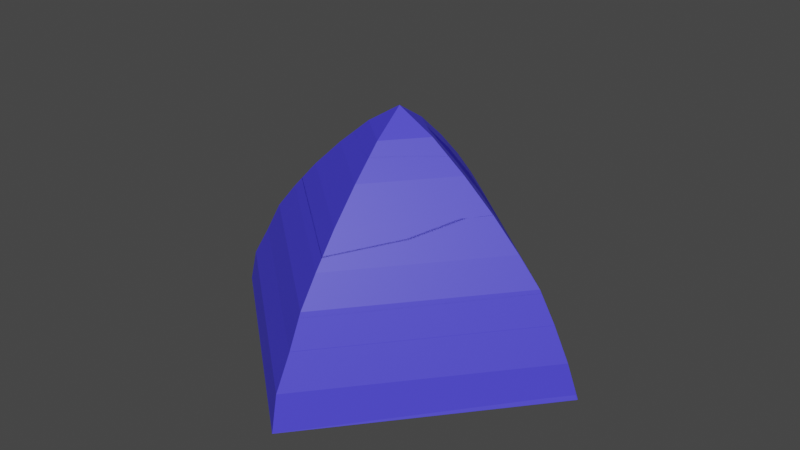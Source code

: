 # Source: tentblue.blend  (saved by Blender 2.93.20; exported with 4.5.12 LTS)
import bpy
from mathutils import Matrix  # noqa: F401  (used for matrix-valued properties, if any)

bpy.ops.wm.read_factory_settings(use_empty=True)
scene = bpy.context.scene
scene.name = 'Scene'

# ---- collections
col_collection = bpy.data.collections.new('Collection'); scene.collection.children.link(col_collection)

# ---- materials (node trees are filled in below, after node groups)
mat_material_1314 = bpy.data.materials.new('Material.1314')
mat_material_1314.use_transparent_shadow = False
mat_material_1313 = bpy.data.materials.new('Material.1313')
mat_material_1313.use_transparent_shadow = False

# ---- material node trees
mat_material_1314.use_nodes = True; mat_material_1314.node_tree.nodes.clear()
_N = mat_material_1314.node_tree.nodes; _L = mat_material_1314.node_tree.links
n0 = _N.new('ShaderNodeBsdfPrincipled'); n0.name = 'Principled BSDF'; n0.location = (10, 300)
n0.distribution = 'GGX'
n0.subsurface_method = 'BURLEY'
n0.inputs[0].default_value = (0.06219, 0.05238, 0.8, 1.0)
n0.inputs[3].default_value = 1.45
n0.inputs[27].default_value = (0.0, 0.0, 0.0, 1.0)
n0.inputs[28].default_value = 1.0
n1 = _N.new('ShaderNodeOutputMaterial'); n1.name = 'Material Output'; n1.location = (300, 300)
_L.new(n0.outputs[0], n1.inputs[0])
n1.is_active_output = True
mat_material_1313.use_nodes = True; mat_material_1313.node_tree.nodes.clear()
_N = mat_material_1313.node_tree.nodes; _L = mat_material_1313.node_tree.links
n0 = _N.new('ShaderNodeBsdfPrincipled'); n0.name = 'Principled BSDF'; n0.location = (10, 300)
n0.distribution = 'GGX'
n0.subsurface_method = 'BURLEY'
n0.inputs[0].default_value = (0.009935, 0.0, 0.6146, 1.0)
n0.inputs[3].default_value = 1.45
n0.inputs[27].default_value = (0.0, 0.0, 0.0, 1.0)
n0.inputs[28].default_value = 1.0
n1 = _N.new('ShaderNodeOutputMaterial'); n1.name = 'Material Output'; n1.location = (300, 300)
_L.new(n0.outputs[0], n1.inputs[0])
n1.is_active_output = True

# ---- world
world_world = bpy.data.worlds.new('World'); scene.world = world_world
world_world.use_nodes = True; world_world.node_tree.nodes.clear()
_N = world_world.node_tree.nodes; _L = world_world.node_tree.links
n0 = _N.new('ShaderNodeOutputWorld'); n0.name = 'World Output'; n0.location = (300, 300)
n1 = _N.new('ShaderNodeBackground'); n1.name = 'Background'; n1.location = (10, 300)
n1.inputs[0].default_value = (0.05088, 0.05088, 0.05088, 1.0)
_L.new(n1.outputs[0], n0.inputs[0])
n0.is_active_output = True
world_world.color = (0.05088, 0.05088, 0.05088)
world_world.use_sun_shadow = False
world_world.sun_shadow_jitter_overblur = 0.0

# ---- meshes
me_sphere_005 = bpy.data.meshes.new('Sphere.005')
me_sphere_005.from_pydata([(0.0, 0.3827, 1.05), (0.0, 0.5556, 0.8809), (0.0, 0.7071, 0.7107), (0.0, 0.8315, 0.5556), (-0.00679, 1.015, 0.1951), (2.421e-09, 1.081, -3.645e-08), (0.1937, -1.002e-07, 1.212), (0.3827, -1.042e-07, 1.05), (0.5556, -1.117e-07, 0.8809), (0.7071, -1.183e-07, 0.7107), (0.8315, -1.238e-07, 0.5556), (0.9235, 6.731e-05, 0.3827), (1.015, -0.00679, 0.1951), (1.081, -1.354e-07, -1.009e-07), (-0.001386, -0.1951, 1.212), (-3.346e-08, -0.3827, 1.05), (-4.857e-08, -0.5556, 0.8809), (-6.182e-08, -0.7071, 0.7107), (-7.269e-08, -0.8315, 0.5556), (6.737e-05, -0.9234, 0.3827), (-0.00679, -1.028, 0.1951), (-9.21e-08, -1.081, -1.653e-07), (-0.004558, -1.015e-07, 1.337), (-0.1965, -6.612e-08, 1.212), (-0.3827, -3.724e-08, 1.05), (-0.5556, -1.457e-08, 0.8809), (-0.7071, 5.303e-09, 0.7107), (-0.8315, 2.161e-08, 0.5556), (-0.9234, 6.747e-05, 0.3827), (-1.028, -0.00679, 0.1951), (-1.081, 5.364e-08, -2.298e-07), (-0.001386, 0.1951, 1.212), (6.761e-05, 0.9235, 0.3827), (0.6742, 0.3337, 0.1951), (0.3337, 0.6742, 0.1951), (0.6667, 0.3333, -8.345e-08), (0.3333, 0.6667, -6.358e-08), (0.2551, 0.1276, 1.05), (0.1276, 0.2551, 1.05), (0.3704, 0.1852, 0.8809), (0.1852, 0.3704, 0.8809), (0.4714, 0.2357, 0.7107), (0.2357, 0.4714, 0.7107), (0.5543, 0.2772, 0.5556), (0.2772, 0.5543, 0.5556), (0.3079, 0.6157, 0.3827), (0.6157, 0.3079, 0.3827), (0.09975, 0.09396, 1.212), (0.09257, 0.1011, 1.212), (0.6667, 0.3333, -8.345e-08), (-3.357e-06, 0.3758, 1.043), (0.0, 0.5483, 0.8741), (0.0, 0.6994, 0.7043), (0.0, 0.823, 0.5503), (-0.0002728, 0.9714, 0.1917), (-0.0003116, 1.073, 0.004891), (0.1875, -1.002e-07, 1.204), (0.3758, -1.042e-07, 1.043), (0.5483, -1.117e-07, 0.8741), (0.6994, -1.183e-07, 0.7043), (0.823, -1.238e-07, 0.5503), (0.9146, -1.278e-07, 0.379), (0.9714, -0.000273, 0.1917), (1.073, -0.0003117, 0.004891), (-0.001369, -0.1889, 1.204), (-3.39e-06, -0.3758, 1.043), (-4.857e-08, -0.5483, 0.8741), (-6.182e-08, -0.6994, 0.7043), (-7.269e-08, -0.823, 0.5502), (-8.077e-08, -0.9146, 0.379), (-8.574e-08, -0.9716, 0.1912), (-9.21e-08, -1.072, 0.004008), (-0.004458, -1.015e-07, 1.327), (-0.1902, -6.612e-08, 1.204), (-0.3758, -3.724e-08, 1.043), (-0.5483, -1.457e-08, 0.8741), (-0.6994, 5.303e-09, 0.7043), (-0.823, 2.161e-08, 0.5502), (-0.9146, 3.373e-08, 0.379), (-0.9716, 4.119e-08, 0.1912), (-1.072, 5.364e-08, 0.004007), (-0.001369, 0.1889, 1.204), (1.615e-07, 0.9146, 0.379), (0.647, 0.3199, 0.1934), (0.3199, 0.647, 0.1934), (0.6599, 0.3261, -0.001368), (0.3261, 0.6599, -0.001368), (0.2495, 0.122, 1.044), (0.122, 0.2495, 1.044), (0.3645, 0.1793, 0.8754), (0.1793, 0.3645, 0.8754), (0.4653, 0.2296, 0.7056), (0.2296, 0.4653, 0.7056), (0.5479, 0.2708, 0.5513), (0.2708, 0.5479, 0.5513), (0.3012, 0.6091, 0.3799), (0.6091, 0.3012, 0.3799), (0.09465, 0.08886, 1.205), (0.08747, 0.09603, 1.205), (0.6577, 0.3289, -8.345e-08)], [(35, 49), (85, 99)], [(33, 46, 11, 12), (35, 33, 12, 13), (31, 22, 6, 47, 48), (37, 47, 6, 7), (39, 37, 7, 8), (41, 39, 8, 9), (43, 41, 9, 10), (46, 43, 10, 11), (11, 10, 18, 19), (12, 11, 19, 20), (13, 12, 20, 21), (6, 22, 14), (7, 6, 14, 15), (8, 7, 15, 16), (9, 8, 16, 17), (10, 9, 17, 18), (15, 14, 23, 24), (16, 15, 24, 25), (17, 16, 25, 26), (18, 17, 26, 27), (19, 18, 27, 28), (20, 19, 28, 29), (21, 20, 29, 30), (14, 22, 23), (28, 27, 3, 32), (29, 28, 32, 4), (30, 29, 4, 5), (23, 22, 31), (24, 23, 31, 0), (25, 24, 0, 1), (26, 25, 1, 2), (27, 26, 2, 3), (32, 3, 44, 45), (45, 44, 43, 46), (3, 2, 42, 44), (44, 42, 41, 43), (2, 1, 40, 42), (42, 40, 39, 41), (1, 0, 38, 40), (40, 38, 37, 39), (0, 31, 48, 38), (38, 48, 47, 37), (5, 4, 34, 36), (36, 34, 33, 35), (4, 32, 45, 34), (34, 45, 46, 33), (21, 30, 5, 13), (83, 62, 61, 96), (85, 63, 62, 83), (81, 98, 97, 56, 72), (87, 57, 56, 97), (89, 58, 57, 87), (91, 59, 58, 89), (93, 60, 59, 91), (96, 61, 60, 93), (61, 69, 68, 60), (62, 70, 69, 61), (63, 71, 70, 62), (56, 64, 72), (57, 65, 64, 56), (58, 66, 65, 57), (59, 67, 66, 58), (60, 68, 67, 59), (65, 74, 73, 64), (66, 75, 74, 65), (67, 76, 75, 66), (68, 77, 76, 67), (69, 78, 77, 68), (70, 79, 78, 69), (71, 80, 79, 70), (64, 73, 72), (78, 82, 53, 77), (79, 54, 82, 78), (80, 55, 54, 79), (73, 81, 72), (74, 50, 81, 73), (75, 51, 50, 74), (76, 52, 51, 75), (77, 53, 52, 76), (82, 95, 94, 53), (95, 96, 93, 94), (53, 94, 92, 52), (94, 93, 91, 92), (52, 92, 90, 51), (92, 91, 89, 90), (51, 90, 88, 50), (90, 89, 87, 88), (50, 88, 98, 81), (88, 87, 97, 98), (55, 86, 84, 54), (86, 85, 83, 84), (54, 84, 95, 82), (84, 83, 96, 95), (71, 63, 55, 80), (5, 36, 86, 55), (35, 13, 63, 85), (36, 35, 85, 86), (13, 5, 55, 63)])
me_sphere_005.polygons.foreach_set('material_index', [0, 0, 0, 0, 0, 0, 0, 0, 0, 0, 0, 0, 0, 0, 0, 0, 0, 0, 0, 0, 0, 0, 0, 0, 0, 0, 0, 0, 0, 0, 0, 0, 0, 1, 0, 1, 0, 1, 0, 1, 0, 1, 0, 1, 0, 1, 1, 0, 0, 0, 0, 0, 0, 0, 0, 0, 0, 0, 0, 0, 0, 0, 0, 0, 0, 0, 0, 0, 0, 0, 0, 0, 0, 0, 0, 0, 0, 0, 0, 0, 1, 0, 1, 0, 1, 0, 1, 0, 1, 0, 1, 0, 1, 1, 0, 0, 1, 1])
_uv = me_sphere_005.uv_layers.new(name='UVMap')
_uv.uv.foreach_set('vector', [0.5833, 0.5625, 0.5833, 0.625, 0.5, 0.625, 0.5, 0.5625, 0.5833, 0.5, 0.5833, 0.5625, 0.5, 0.5625, 0.5, 0.5, 0.75, 0.9375, 0.625, 1.0, 0.5, 0.9375, 0.5833, 0.9375, 0.6667, 0.9375, 0.5833, 0.875, 0.5833, 0.9375, 0.5, 0.9375, 0.5, 0.875, 0.5833, 0.8125, 0.5833, 0.875, 0.5, 0.875, 0.5, 0.8125, 0.5833, 0.75, 0.5833, 0.8125, 0.5, 0.8125, 0.5, 0.75, 0.5833, 0.6875, 0.5833, 0.75, 0.5, 0.75, 0.5, 0.6875, 0.5833, 0.625, 0.5833, 0.6875, 0.5, 0.6875, 0.5, 0.625, 0.5, 0.625, 0.5, 0.6875, 0.25, 0.6875, 0.25, 0.625, 0.5, 0.5625, 0.5, 0.625, 0.25, 0.625, 0.25, 0.5625, 0.5, 0.5, 0.5, 0.5625, 0.25, 0.5625, 0.25, 0.5, 0.5, 0.9375, 0.375, 1.0, 0.25, 0.9375, 0.5, 0.875, 0.5, 0.9375, 0.25, 0.9375, 0.25, 0.875, 0.5, 0.8125, 0.5, 0.875, 0.25, 0.875, 0.25, 0.8125, 0.5, 0.75, 0.5, 0.8125, 0.25, 0.8125, 0.25, 0.75, 0.5, 0.6875, 0.5, 0.75, 0.25, 0.75, 0.25, 0.6875, 0.25, 0.875, 0.25, 0.9375, 8.941e-08, 0.9375, 2.98e-08, 0.875, 0.25, 0.8125, 0.25, 0.875, 2.98e-08, 0.875, 0.0, 0.8125, 0.25, 0.75, 0.25, 0.8125, 0.0, 0.8125, 0.0, 0.75, 0.25, 0.6875, 0.25, 0.75, 0.0, 0.75, 0.0, 0.6875, 0.25, 0.625, 0.25, 0.6875, 0.0, 0.6875, 0.0, 0.625, 0.25, 0.5625, 0.25, 0.625, 0.0, 0.625, 0.0, 0.5625, 0.25, 0.5, 0.25, 0.5625, 0.0, 0.5625, 0.0, 0.5, 0.25, 0.9375, 0.125, 1.0, 8.941e-08, 0.9375, 1.0, 0.625, 1.0, 0.6875, 0.75, 0.6875, 0.75, 0.625, 1.0, 0.5625, 1.0, 0.625, 0.75, 0.625, 0.75, 0.5625, 1.0, 0.5, 1.0, 0.5625, 0.75, 0.5625, 0.75, 0.5, 1.0, 0.9375, 0.875, 1.0, 0.75, 0.9375, 1.0, 0.875, 1.0, 0.9375, 0.75, 0.9375, 0.75, 0.875, 1.0, 0.8125, 1.0, 0.875, 0.75, 0.875, 0.75, 0.8125, 1.0, 0.75, 1.0, 0.8125, 0.75, 0.8125, 0.75, 0.75, 1.0, 0.6875, 1.0, 0.75, 0.75, 0.75, 0.75, 0.6875, 0.75, 0.625, 0.75, 0.6875, 0.6667, 0.6875, 0.6667, 0.625, 0.6667, 0.625, 0.6667, 0.6875, 0.5833, 0.6875, 0.5833, 0.625, 0.75, 0.6875, 0.75, 0.75, 0.6667, 0.75, 0.6667, 0.6875, 0.6667, 0.6875, 0.6667, 0.75, 0.5833, 0.75, 0.5833, 0.6875, 0.75, 0.75, 0.75, 0.8125, 0.6667, 0.8125, 0.6667, 0.75, 0.6667, 0.75, 0.6667, 0.8125, 0.5833, 0.8125, 0.5833, 0.75, 0.75, 0.8125, 0.75, 0.875, 0.6667, 0.875, 0.6667, 0.8125, 0.6667, 0.8125, 0.6667, 0.875, 0.5833, 0.875, 0.5833, 0.8125, 0.75, 0.875, 0.75, 0.9375, 0.6667, 0.9375, 0.6667, 0.875, 0.6667, 0.875, 0.6667, 0.9375, 0.5833, 0.9375, 0.5833, 0.875, 0.75, 0.5, 0.75, 0.5625, 0.6667, 0.5625, 0.6667, 0.5, 0.6667, 0.5, 0.6667, 0.5625, 0.5833, 0.5625, 0.5833, 0.5, 0.75, 0.5625, 0.75, 0.625, 0.6667, 0.625, 0.6667, 0.5625, 0.6667, 0.5625, 0.6667, 0.625, 0.5833, 0.625, 0.5833, 0.5625, 0.25, 0.5, 0.0, 0.5, 0.75, 0.5, 0.5, 0.5, 0.5833, 0.5625, 0.5, 0.5625, 0.5, 0.625, 0.5833, 0.625, 0.5833, 0.5, 0.5, 0.5, 0.5, 0.5625, 0.5833, 0.5625, 0.75, 0.9375, 0.6667, 0.9375, 0.5833, 0.9375, 0.5, 0.9375, 0.625, 1.0, 0.5833, 0.875, 0.5, 0.875, 0.5, 0.9375, 0.5833, 0.9375, 0.5833, 0.8125, 0.5, 0.8125, 0.5, 0.875, 0.5833, 0.875, 0.5833, 0.75, 0.5, 0.75, 0.5, 0.8125, 0.5833, 0.8125, 0.5833, 0.6875, 0.5, 0.6875, 0.5, 0.75, 0.5833, 0.75, 0.5833, 0.625, 0.5, 0.625, 0.5, 0.6875, 0.5833, 0.6875, 0.5, 0.625, 0.25, 0.625, 0.25, 0.6875, 0.5, 0.6875, 0.5, 0.5625, 0.25, 0.5625, 0.25, 0.625, 0.5, 0.625, 0.5, 0.5, 0.25, 0.5, 0.25, 0.5625, 0.5, 0.5625, 0.5, 0.9375, 0.25, 0.9375, 0.375, 1.0, 0.5, 0.875, 0.25, 0.875, 0.25, 0.9375, 0.5, 0.9375, 0.5, 0.8125, 0.25, 0.8125, 0.25, 0.875, 0.5, 0.875, 0.5, 0.75, 0.25, 0.75, 0.25, 0.8125, 0.5, 0.8125, 0.5, 0.6875, 0.25, 0.6875, 0.25, 0.75, 0.5, 0.75, 0.25, 0.875, 2.98e-08, 0.875, 8.941e-08, 0.9375, 0.25, 0.9375, 0.25, 0.8125, 0.0, 0.8125, 2.98e-08, 0.875, 0.25, 0.875, 0.25, 0.75, 0.0, 0.75, 0.0, 0.8125, 0.25, 0.8125, 0.25, 0.6875, 0.0, 0.6875, 0.0, 0.75, 0.25, 0.75, 0.25, 0.625, 0.0, 0.625, 0.0, 0.6875, 0.25, 0.6875, 0.25, 0.5625, 0.0, 0.5625, 0.0, 0.625, 0.25, 0.625, 0.25, 0.5, 0.0, 0.5, 0.0, 0.5625, 0.25, 0.5625, 0.25, 0.9375, 8.941e-08, 0.9375, 0.125, 1.0, 1.0, 0.625, 0.75, 0.625, 0.75, 0.6875, 1.0, 0.6875, 1.0, 0.5625, 0.75, 0.5625, 0.75, 0.625, 1.0, 0.625, 1.0, 0.5, 0.75, 0.5, 0.75, 0.5625, 1.0, 0.5625, 1.0, 0.9375, 0.75, 0.9375, 0.875, 1.0, 1.0, 0.875, 0.75, 0.875, 0.75, 0.9375, 1.0, 0.9375, 1.0, 0.8125, 0.75, 0.8125, 0.75, 0.875, 1.0, 0.875, 1.0, 0.75, 0.75, 0.75, 0.75, 0.8125, 1.0, 0.8125, 1.0, 0.6875, 0.75, 0.6875, 0.75, 0.75, 1.0, 0.75, 0.75, 0.625, 0.6667, 0.625, 0.6667, 0.6875, 0.75, 0.6875, 0.6667, 0.625, 0.5833, 0.625, 0.5833, 0.6875, 0.6667, 0.6875, 0.75, 0.6875, 0.6667, 0.6875, 0.6667, 0.75, 0.75, 0.75, 0.6667, 0.6875, 0.5833, 0.6875, 0.5833, 0.75, 0.6667, 0.75, 0.75, 0.75, 0.6667, 0.75, 0.6667, 0.8125, 0.75, 0.8125, 0.6667, 0.75, 0.5833, 0.75, 0.5833, 0.8125, 0.6667, 0.8125, 0.75, 0.8125, 0.6667, 0.8125, 0.6667, 0.875, 0.75, 0.875, 0.6667, 0.8125, 0.5833, 0.8125, 0.5833, 0.875, 0.6667, 0.875, 0.75, 0.875, 0.6667, 0.875, 0.6667, 0.9375, 0.75, 0.9375, 0.6667, 0.875, 0.5833, 0.875, 0.5833, 0.9375, 0.6667, 0.9375, 0.75, 0.5, 0.6667, 0.5, 0.6667, 0.5625, 0.75, 0.5625, 0.6667, 0.5, 0.5833, 0.5, 0.5833, 0.5625, 0.6667, 0.5625, 0.75, 0.5625, 0.6667, 0.5625, 0.6667, 0.625, 0.75, 0.625, 0.6667, 0.5625, 0.5833, 0.5625, 0.5833, 0.625, 0.6667, 0.625, 0.25, 0.5, 0.5, 0.5, 0.75, 0.5, 0.0, 0.5, 0.75, 0.5, 0.6667, 0.5, 0.6667, 0.5, 0.75, 0.5, 0.5833, 0.5, 0.5, 0.5, 0.5, 0.5, 0.5833, 0.5, 0.6667, 0.5, 0.5833, 0.5, 0.5833, 0.5, 0.6667, 0.5, 0.5, 0.5, 0.75, 0.5, 0.75, 0.5, 0.5, 0.5])
me_sphere_005.materials.append(mat_material_1314)
me_sphere_005.materials.append(mat_material_1313)
me_sphere_005.use_remesh_fix_poles = True
me_sphere_005.use_remesh_preserve_attributes = False
me_sphere_005.update()

# ---- objects
ob_sphere_005 = bpy.data.objects.new('Sphere.005', me_sphere_005)

# ---- transforms, parenting, visibility, modifiers, constraints
ob_sphere_005.location = (-15.09, 8.593, 0.01343)
ob_sphere_005.rotation_euler = (0.0, 0.0, 0.09038)
_m = ob_sphere_005.modifiers.new('Solidify', 'SOLIDIFY')

# ---- collection membership
col_collection.objects.link(ob_sphere_005)

# ---- scene / render settings (as saved in the file)
scene.frame_start = 1; scene.frame_end = 250; scene.frame_set(1)
scene.render.engine = 'BLENDER_EEVEE_NEXT'
scene.cycles.use_denoising = False
scene.cycles.samples = 128
scene.cycles.sampling_pattern = 'TABULATED_SOBOL'
scene.cycles.use_adaptive_sampling = False
scene.cycles.use_light_tree = False
scene.view_settings.view_transform = 'Filmic'
bpy.context.view_layer.update()

# ---- added for rendering (the .blend has no active camera and no usable light): camera, sun
cam_auto = bpy.data.cameras.new('AutoCamera')
cam_auto.lens = 50.0
cam_auto.sensor_width = 36.0
cam_auto.clip_end = 1000.0
ob_auto_camera = bpy.data.objects.new('AutoCamera', cam_auto)
scene.collection.objects.link(ob_auto_camera)
ob_auto_camera.location = (-11.7785, 4.61711, 3.33226)
ob_auto_camera.rotation_euler = (1.09748, -7.21219e-08, 0.694738)
scene.camera = ob_auto_camera
light_auto_sun = bpy.data.lights.new('AutoSun', 'SUN')
light_auto_sun.energy = 3.0
light_auto_sun.angle = 0.0523599
ob_auto_sun = bpy.data.objects.new('AutoSun', light_auto_sun)
scene.collection.objects.link(ob_auto_sun)
ob_auto_sun.rotation_euler = (0.872665, 0.174533, 0.523599)
bpy.context.view_layer.update()
